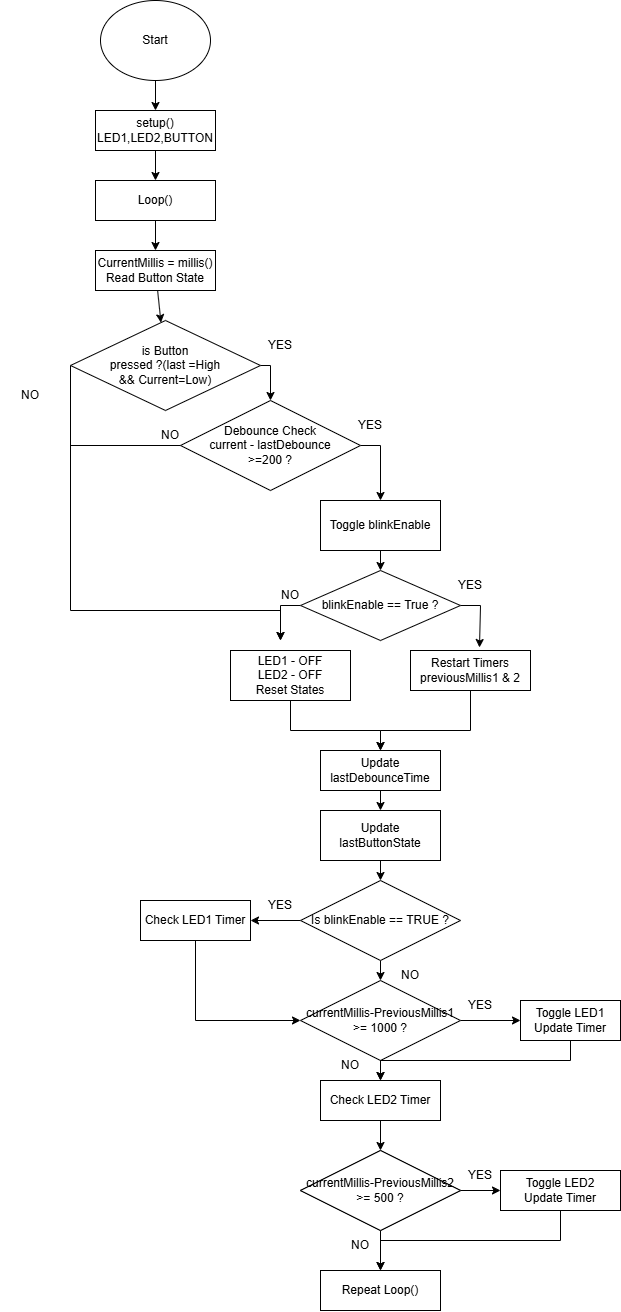

The diagram above was exported from draw.io. Its source (the exported page's mxGraphModel, read from the mxfile embedded in the PNG):
<mxGraphModel dx="1022" dy="465" grid="1" gridSize="10" guides="1" tooltips="1" connect="1" arrows="1" fold="1" page="1" pageScale="1" pageWidth="850" pageHeight="1100" math="0" shadow="0">
  <root>
    <mxCell id="0" />
    <mxCell id="1" parent="0" />
    <mxCell id="ySxKE0fuuLbX7cd-8nBW-4" edge="1" parent="1" source="ySxKE0fuuLbX7cd-8nBW-2" style="edgeStyle=none;rounded=0;orthogonalLoop=1;jettySize=auto;html=1;" target="ySxKE0fuuLbX7cd-8nBW-3" value="">
      <mxGeometry relative="1" as="geometry" />
    </mxCell>
    <mxCell id="ySxKE0fuuLbX7cd-8nBW-2" parent="1" style="ellipse;whiteSpace=wrap;html=1;" value="Start" vertex="1">
      <mxGeometry height="80" width="110" x="290" y="10" as="geometry" />
    </mxCell>
    <mxCell id="ySxKE0fuuLbX7cd-8nBW-6" edge="1" parent="1" source="ySxKE0fuuLbX7cd-8nBW-3" style="edgeStyle=none;rounded=0;orthogonalLoop=1;jettySize=auto;html=1;" target="ySxKE0fuuLbX7cd-8nBW-5" value="">
      <mxGeometry relative="1" as="geometry" />
    </mxCell>
    <mxCell id="ySxKE0fuuLbX7cd-8nBW-3" parent="1" style="whiteSpace=wrap;html=1;" value="setup()&lt;br&gt;LED1,LED2,BUTTON" vertex="1">
      <mxGeometry height="40" width="120" x="285" y="120" as="geometry" />
    </mxCell>
    <mxCell id="ySxKE0fuuLbX7cd-8nBW-8" edge="1" parent="1" source="ySxKE0fuuLbX7cd-8nBW-5" style="edgeStyle=none;rounded=0;orthogonalLoop=1;jettySize=auto;html=1;" target="ySxKE0fuuLbX7cd-8nBW-7" value="">
      <mxGeometry relative="1" as="geometry" />
    </mxCell>
    <mxCell id="ySxKE0fuuLbX7cd-8nBW-5" parent="1" style="whiteSpace=wrap;html=1;" value="Loop()" vertex="1">
      <mxGeometry height="40" width="120" x="285" y="190" as="geometry" />
    </mxCell>
    <mxCell id="ySxKE0fuuLbX7cd-8nBW-10" edge="1" parent="1" source="ySxKE0fuuLbX7cd-8nBW-7" style="edgeStyle=none;rounded=0;orthogonalLoop=1;jettySize=auto;html=1;" target="ySxKE0fuuLbX7cd-8nBW-9" value="">
      <mxGeometry relative="1" as="geometry" />
    </mxCell>
    <mxCell id="ySxKE0fuuLbX7cd-8nBW-7" parent="1" style="whiteSpace=wrap;html=1;" value="CurrentMillis = millis()&lt;br&gt;Read Button State" vertex="1">
      <mxGeometry height="40" width="120" x="285" y="260" as="geometry" />
    </mxCell>
    <mxCell id="ySxKE0fuuLbX7cd-8nBW-30" edge="1" parent="1" source="ySxKE0fuuLbX7cd-8nBW-9" style="edgeStyle=none;rounded=0;orthogonalLoop=1;jettySize=auto;html=1;exitX=1;exitY=0.5;exitDx=0;exitDy=0;entryX=0.5;entryY=0;entryDx=0;entryDy=0;" target="ySxKE0fuuLbX7cd-8nBW-15">
      <mxGeometry relative="1" as="geometry">
        <Array as="points">
          <mxPoint x="460" y="375" />
        </Array>
        <mxPoint x="510" y="375" as="targetPoint" />
      </mxGeometry>
    </mxCell>
    <mxCell id="ySxKE0fuuLbX7cd-8nBW-40" edge="1" parent="1" source="ySxKE0fuuLbX7cd-8nBW-9" style="edgeStyle=none;rounded=0;orthogonalLoop=1;jettySize=auto;html=1;exitX=0;exitY=0.5;exitDx=0;exitDy=0;">
      <mxGeometry relative="1" as="geometry">
        <Array as="points">
          <mxPoint x="260" y="620" />
          <mxPoint x="470" y="620" />
        </Array>
        <mxPoint x="470" y="650" as="targetPoint" />
      </mxGeometry>
    </mxCell>
    <mxCell id="ySxKE0fuuLbX7cd-8nBW-9" parent="1" style="rhombus;whiteSpace=wrap;html=1;" value="is Button&lt;br&gt;pressed ?(last =High&lt;br&gt;&amp;amp;&amp;amp; Current=Low)" vertex="1">
      <mxGeometry height="90" width="190" x="260" y="330" as="geometry" />
    </mxCell>
    <mxCell id="ySxKE0fuuLbX7cd-8nBW-25" edge="1" parent="1" source="ySxKE0fuuLbX7cd-8nBW-15" style="edgeStyle=none;rounded=0;orthogonalLoop=1;jettySize=auto;html=1;exitX=1;exitY=0.5;exitDx=0;exitDy=0;entryX=0.5;entryY=0;entryDx=0;entryDy=0;" target="ySxKE0fuuLbX7cd-8nBW-22">
      <mxGeometry relative="1" as="geometry">
        <Array as="points">
          <mxPoint x="570" y="455" />
        </Array>
        <mxPoint x="510" y="590" as="targetPoint" />
      </mxGeometry>
    </mxCell>
    <mxCell id="ySxKE0fuuLbX7cd-8nBW-15" parent="1" style="rhombus;whiteSpace=wrap;html=1;" value="&lt;div&gt;Debounce Check&lt;br&gt;current - lastDebounce&lt;br&gt;&amp;gt;=200 ?&lt;/div&gt;" vertex="1">
      <mxGeometry height="90" width="180" x="370" y="410" as="geometry" />
    </mxCell>
    <mxCell id="ySxKE0fuuLbX7cd-8nBW-18" parent="1" style="text;html=1;whiteSpace=wrap;strokeColor=none;fillColor=none;align=center;verticalAlign=middle;rounded=0;" value="YES" vertex="1">
      <mxGeometry height="30" width="60" x="440" y="340" as="geometry" />
    </mxCell>
    <mxCell id="ySxKE0fuuLbX7cd-8nBW-21" parent="1" style="text;html=1;whiteSpace=wrap;strokeColor=none;fillColor=none;align=center;verticalAlign=middle;rounded=0;" value="NO" vertex="1">
      <mxGeometry height="30" width="60" x="190" y="390" as="geometry" />
    </mxCell>
    <mxCell id="ySxKE0fuuLbX7cd-8nBW-33" edge="1" parent="1" source="ySxKE0fuuLbX7cd-8nBW-22" style="edgeStyle=none;rounded=0;orthogonalLoop=1;jettySize=auto;html=1;" target="ySxKE0fuuLbX7cd-8nBW-32" value="">
      <mxGeometry relative="1" as="geometry" />
    </mxCell>
    <mxCell id="ySxKE0fuuLbX7cd-8nBW-22" parent="1" style="whiteSpace=wrap;html=1;" value="&lt;div&gt;Toggle blinkEnable&lt;/div&gt;" vertex="1">
      <mxGeometry height="50" width="120" x="510" y="510" as="geometry" />
    </mxCell>
    <mxCell id="ySxKE0fuuLbX7cd-8nBW-48" edge="1" parent="1" source="ySxKE0fuuLbX7cd-8nBW-23" style="edgeStyle=none;rounded=0;orthogonalLoop=1;jettySize=auto;html=1;exitX=0.5;exitY=1;exitDx=0;exitDy=0;entryX=0.5;entryY=0;entryDx=0;entryDy=0;" target="ySxKE0fuuLbX7cd-8nBW-46">
      <mxGeometry relative="1" as="geometry">
        <Array as="points">
          <mxPoint x="660" y="740" />
          <mxPoint x="570" y="740" />
        </Array>
      </mxGeometry>
    </mxCell>
    <mxCell id="ySxKE0fuuLbX7cd-8nBW-23" parent="1" style="whiteSpace=wrap;html=1;" value="Restart Timers&lt;br&gt;previousMillis1 &amp;amp; 2" vertex="1">
      <mxGeometry height="40" width="120" x="600" y="660" as="geometry" />
    </mxCell>
    <mxCell id="ySxKE0fuuLbX7cd-8nBW-47" edge="1" parent="1" source="ySxKE0fuuLbX7cd-8nBW-26" style="edgeStyle=none;rounded=0;orthogonalLoop=1;jettySize=auto;html=1;exitX=0.5;exitY=1;exitDx=0;exitDy=0;entryX=0.5;entryY=0;entryDx=0;entryDy=0;" target="ySxKE0fuuLbX7cd-8nBW-46">
      <mxGeometry relative="1" as="geometry">
        <Array as="points">
          <mxPoint x="480" y="740" />
          <mxPoint x="570" y="740" />
        </Array>
      </mxGeometry>
    </mxCell>
    <mxCell id="ySxKE0fuuLbX7cd-8nBW-26" parent="1" style="whiteSpace=wrap;html=1;" value="LED1 - OFF&lt;br&gt;LED2 - OFF&lt;br&gt;Reset States" vertex="1">
      <mxGeometry height="50" width="120" x="420" y="660" as="geometry" />
    </mxCell>
    <mxCell id="ySxKE0fuuLbX7cd-8nBW-31" parent="1" style="text;html=1;whiteSpace=wrap;strokeColor=none;fillColor=none;align=center;verticalAlign=middle;rounded=0;" value="YES" vertex="1">
      <mxGeometry height="30" width="60" x="530" y="420" as="geometry" />
    </mxCell>
    <mxCell id="ySxKE0fuuLbX7cd-8nBW-34" edge="1" parent="1" source="ySxKE0fuuLbX7cd-8nBW-32" style="edgeStyle=none;rounded=0;orthogonalLoop=1;jettySize=auto;html=1;exitX=1;exitY=0.5;exitDx=0;exitDy=0;entryX=0.575;entryY=-0.075;entryDx=0;entryDy=0;entryPerimeter=0;" target="ySxKE0fuuLbX7cd-8nBW-23">
      <mxGeometry relative="1" as="geometry">
        <Array as="points">
          <mxPoint x="670" y="615" />
        </Array>
        <mxPoint x="710" y="615" as="targetPoint" />
      </mxGeometry>
    </mxCell>
    <mxCell id="ySxKE0fuuLbX7cd-8nBW-38" edge="1" parent="1" source="ySxKE0fuuLbX7cd-8nBW-32" style="edgeStyle=none;rounded=0;orthogonalLoop=1;jettySize=auto;html=1;exitX=0;exitY=0.5;exitDx=0;exitDy=0;">
      <mxGeometry relative="1" as="geometry">
        <Array as="points">
          <mxPoint x="470" y="615" />
        </Array>
        <mxPoint x="470" y="650" as="targetPoint" />
      </mxGeometry>
    </mxCell>
    <mxCell id="ySxKE0fuuLbX7cd-8nBW-32" parent="1" style="rhombus;whiteSpace=wrap;html=1;" value="blinkEnable == True ?" vertex="1">
      <mxGeometry height="70" width="160" x="490" y="580" as="geometry" />
    </mxCell>
    <mxCell id="ySxKE0fuuLbX7cd-8nBW-54" edge="1" parent="1" source="ySxKE0fuuLbX7cd-8nBW-36" style="edgeStyle=none;rounded=0;orthogonalLoop=1;jettySize=auto;html=1;" target="ySxKE0fuuLbX7cd-8nBW-53" value="">
      <mxGeometry relative="1" as="geometry" />
    </mxCell>
    <mxCell id="ySxKE0fuuLbX7cd-8nBW-56" edge="1" parent="1" source="ySxKE0fuuLbX7cd-8nBW-36" style="edgeStyle=none;rounded=0;orthogonalLoop=1;jettySize=auto;html=1;" target="ySxKE0fuuLbX7cd-8nBW-55" value="">
      <mxGeometry relative="1" as="geometry" />
    </mxCell>
    <mxCell id="ySxKE0fuuLbX7cd-8nBW-36" parent="1" style="rhombus;whiteSpace=wrap;html=1;" value="Is blinkEnable == TRUE ?" vertex="1">
      <mxGeometry height="80" width="160" x="490" y="890" as="geometry" />
    </mxCell>
    <mxCell id="ySxKE0fuuLbX7cd-8nBW-37" parent="1" style="text;html=1;whiteSpace=wrap;strokeColor=none;fillColor=none;align=center;verticalAlign=middle;rounded=0;" value="YES" vertex="1">
      <mxGeometry height="30" width="60" x="630" y="580" as="geometry" />
    </mxCell>
    <mxCell id="ySxKE0fuuLbX7cd-8nBW-39" parent="1" style="text;html=1;whiteSpace=wrap;strokeColor=none;fillColor=none;align=center;verticalAlign=middle;rounded=0;" value="NO" vertex="1">
      <mxGeometry height="30" width="60" x="450" y="590" as="geometry" />
    </mxCell>
    <mxCell id="ySxKE0fuuLbX7cd-8nBW-44" edge="1" parent="1" style="endArrow=none;html=1;rounded=0;entryX=0;entryY=0.5;entryDx=0;entryDy=0;" target="ySxKE0fuuLbX7cd-8nBW-15" value="">
      <mxGeometry relative="1" as="geometry">
        <mxPoint x="260" y="455" as="sourcePoint" />
        <mxPoint x="550" y="390" as="targetPoint" />
      </mxGeometry>
    </mxCell>
    <mxCell id="ySxKE0fuuLbX7cd-8nBW-45" parent="1" style="text;html=1;whiteSpace=wrap;strokeColor=none;fillColor=none;align=center;verticalAlign=middle;rounded=0;" value="NO" vertex="1">
      <mxGeometry height="30" width="60" x="330" y="430" as="geometry" />
    </mxCell>
    <mxCell id="ySxKE0fuuLbX7cd-8nBW-51" edge="1" parent="1" source="ySxKE0fuuLbX7cd-8nBW-46" style="edgeStyle=none;rounded=0;orthogonalLoop=1;jettySize=auto;html=1;" target="ySxKE0fuuLbX7cd-8nBW-50" value="">
      <mxGeometry relative="1" as="geometry" />
    </mxCell>
    <mxCell id="ySxKE0fuuLbX7cd-8nBW-46" parent="1" style="whiteSpace=wrap;html=1;" value="Update lastDebounceTime" vertex="1">
      <mxGeometry height="40" width="120" x="510" y="760" as="geometry" />
    </mxCell>
    <mxCell id="ySxKE0fuuLbX7cd-8nBW-52" edge="1" parent="1" source="ySxKE0fuuLbX7cd-8nBW-50" style="edgeStyle=none;rounded=0;orthogonalLoop=1;jettySize=auto;html=1;exitX=0.5;exitY=1;exitDx=0;exitDy=0;entryX=0.5;entryY=0;entryDx=0;entryDy=0;" target="ySxKE0fuuLbX7cd-8nBW-36">
      <mxGeometry relative="1" as="geometry" />
    </mxCell>
    <mxCell id="ySxKE0fuuLbX7cd-8nBW-50" parent="1" style="whiteSpace=wrap;html=1;" value="Update lastButtonState" vertex="1">
      <mxGeometry height="50" width="120" x="510" y="820" as="geometry" />
    </mxCell>
    <mxCell id="ySxKE0fuuLbX7cd-8nBW-57" edge="1" parent="1" source="ySxKE0fuuLbX7cd-8nBW-53" style="edgeStyle=none;rounded=0;orthogonalLoop=1;jettySize=auto;html=1;exitX=0.5;exitY=1;exitDx=0;exitDy=0;entryX=0;entryY=0.5;entryDx=0;entryDy=0;" target="ySxKE0fuuLbX7cd-8nBW-55">
      <mxGeometry relative="1" as="geometry">
        <Array as="points">
          <mxPoint x="385" y="1030" />
        </Array>
        <mxPoint x="385" y="1050" as="targetPoint" />
      </mxGeometry>
    </mxCell>
    <mxCell id="ySxKE0fuuLbX7cd-8nBW-53" parent="1" style="whiteSpace=wrap;html=1;" value="Check LED1 Timer" vertex="1">
      <mxGeometry height="40" width="110" x="330" y="910" as="geometry" />
    </mxCell>
    <mxCell id="ySxKE0fuuLbX7cd-8nBW-61" edge="1" parent="1" source="ySxKE0fuuLbX7cd-8nBW-55" style="edgeStyle=none;rounded=0;orthogonalLoop=1;jettySize=auto;html=1;" target="ySxKE0fuuLbX7cd-8nBW-60" value="">
      <mxGeometry relative="1" as="geometry" />
    </mxCell>
    <mxCell id="ySxKE0fuuLbX7cd-8nBW-66" edge="1" parent="1" source="ySxKE0fuuLbX7cd-8nBW-55" style="edgeStyle=none;rounded=0;orthogonalLoop=1;jettySize=auto;html=1;" target="ySxKE0fuuLbX7cd-8nBW-65" value="">
      <mxGeometry relative="1" as="geometry" />
    </mxCell>
    <mxCell id="ySxKE0fuuLbX7cd-8nBW-55" parent="1" style="rhombus;whiteSpace=wrap;html=1;" value="currentMillis-PreviousMillis1&lt;br&gt;&amp;gt;= 1000 ?" vertex="1">
      <mxGeometry height="80" width="160" x="490" y="990" as="geometry" />
    </mxCell>
    <mxCell id="ySxKE0fuuLbX7cd-8nBW-58" parent="1" style="text;html=1;whiteSpace=wrap;strokeColor=none;fillColor=none;align=center;verticalAlign=middle;rounded=0;" value="NO" vertex="1">
      <mxGeometry height="30" width="60" x="570" y="970" as="geometry" />
    </mxCell>
    <mxCell id="ySxKE0fuuLbX7cd-8nBW-59" parent="1" style="text;html=1;whiteSpace=wrap;strokeColor=none;fillColor=none;align=center;verticalAlign=middle;rounded=0;" value="YES" vertex="1">
      <mxGeometry height="30" width="60" x="440" y="900" as="geometry" />
    </mxCell>
    <mxCell id="ySxKE0fuuLbX7cd-8nBW-67" edge="1" parent="1" source="ySxKE0fuuLbX7cd-8nBW-60" style="edgeStyle=none;rounded=0;orthogonalLoop=1;jettySize=auto;html=1;exitX=0.5;exitY=1;exitDx=0;exitDy=0;entryX=0.5;entryY=0;entryDx=0;entryDy=0;" target="ySxKE0fuuLbX7cd-8nBW-65">
      <mxGeometry relative="1" as="geometry">
        <Array as="points">
          <mxPoint x="760" y="1070" />
          <mxPoint x="570" y="1070" />
        </Array>
      </mxGeometry>
    </mxCell>
    <mxCell id="ySxKE0fuuLbX7cd-8nBW-60" parent="1" style="whiteSpace=wrap;html=1;" value="Toggle LED1&lt;br&gt;Update Timer" vertex="1">
      <mxGeometry height="40" width="100" x="710" y="1010" as="geometry" />
    </mxCell>
    <mxCell id="ySxKE0fuuLbX7cd-8nBW-72" edge="1" parent="1" source="ySxKE0fuuLbX7cd-8nBW-65" style="edgeStyle=none;rounded=0;orthogonalLoop=1;jettySize=auto;html=1;" target="ySxKE0fuuLbX7cd-8nBW-71" value="">
      <mxGeometry relative="1" as="geometry" />
    </mxCell>
    <mxCell id="ySxKE0fuuLbX7cd-8nBW-65" parent="1" style="whiteSpace=wrap;html=1;" value="Check LED2 Timer" vertex="1">
      <mxGeometry height="40" width="120" x="510" y="1090" as="geometry" />
    </mxCell>
    <mxCell id="ySxKE0fuuLbX7cd-8nBW-69" parent="1" style="text;html=1;whiteSpace=wrap;strokeColor=none;fillColor=none;align=center;verticalAlign=middle;rounded=0;" value="NO" vertex="1">
      <mxGeometry height="30" width="60" x="510" y="1060" as="geometry" />
    </mxCell>
    <mxCell id="ySxKE0fuuLbX7cd-8nBW-70" parent="1" style="text;html=1;whiteSpace=wrap;strokeColor=none;fillColor=none;align=center;verticalAlign=middle;rounded=0;" value="YES" vertex="1">
      <mxGeometry height="30" width="60" x="640" y="1000" as="geometry" />
    </mxCell>
    <mxCell id="ySxKE0fuuLbX7cd-8nBW-71" parent="1" style="rhombus;whiteSpace=wrap;html=1;" value="" vertex="1">
      <mxGeometry height="80" width="160" x="490" y="1160" as="geometry" />
    </mxCell>
    <mxCell id="ySxKE0fuuLbX7cd-8nBW-75" edge="1" parent="1" source="ySxKE0fuuLbX7cd-8nBW-73" style="edgeStyle=none;rounded=0;orthogonalLoop=1;jettySize=auto;html=1;" target="ySxKE0fuuLbX7cd-8nBW-74" value="">
      <mxGeometry relative="1" as="geometry" />
    </mxCell>
    <mxCell id="ySxKE0fuuLbX7cd-8nBW-77" edge="1" parent="1" source="ySxKE0fuuLbX7cd-8nBW-73" style="edgeStyle=none;rounded=0;orthogonalLoop=1;jettySize=auto;html=1;" target="ySxKE0fuuLbX7cd-8nBW-76" value="">
      <mxGeometry relative="1" as="geometry" />
    </mxCell>
    <mxCell id="ySxKE0fuuLbX7cd-8nBW-73" parent="1" style="rhombus;whiteSpace=wrap;html=1;" value="currentMillis-PreviousMillis2&lt;br&gt;&amp;gt;= 500 ?" vertex="1">
      <mxGeometry height="80" width="160" x="490" y="1160" as="geometry" />
    </mxCell>
    <mxCell id="ySxKE0fuuLbX7cd-8nBW-74" parent="1" style="whiteSpace=wrap;html=1;" value="Repeat Loop()" vertex="1">
      <mxGeometry height="40" width="120" x="510" y="1280" as="geometry" />
    </mxCell>
    <mxCell id="ySxKE0fuuLbX7cd-8nBW-80" edge="1" parent="1" source="ySxKE0fuuLbX7cd-8nBW-76" style="edgeStyle=none;rounded=0;orthogonalLoop=1;jettySize=auto;html=1;exitX=0.5;exitY=1;exitDx=0;exitDy=0;entryX=0.5;entryY=0;entryDx=0;entryDy=0;" target="ySxKE0fuuLbX7cd-8nBW-74">
      <mxGeometry relative="1" as="geometry">
        <Array as="points">
          <mxPoint x="750" y="1250" />
          <mxPoint x="570" y="1250" />
        </Array>
      </mxGeometry>
    </mxCell>
    <mxCell id="ySxKE0fuuLbX7cd-8nBW-76" parent="1" style="whiteSpace=wrap;html=1;" value="Toggle LED2&lt;br&gt;Update Timer" vertex="1">
      <mxGeometry height="40" width="120" x="690" y="1180" as="geometry" />
    </mxCell>
    <mxCell id="ySxKE0fuuLbX7cd-8nBW-78" parent="1" style="text;html=1;whiteSpace=wrap;strokeColor=none;fillColor=none;align=center;verticalAlign=middle;rounded=0;" value="YES" vertex="1">
      <mxGeometry height="30" width="60" x="640" y="1170" as="geometry" />
    </mxCell>
    <mxCell id="ySxKE0fuuLbX7cd-8nBW-79" parent="1" style="text;html=1;whiteSpace=wrap;strokeColor=none;fillColor=none;align=center;verticalAlign=middle;rounded=0;" value="NO" vertex="1">
      <mxGeometry height="30" width="60" x="520" y="1240" as="geometry" />
    </mxCell>
  </root>
</mxGraphModel>